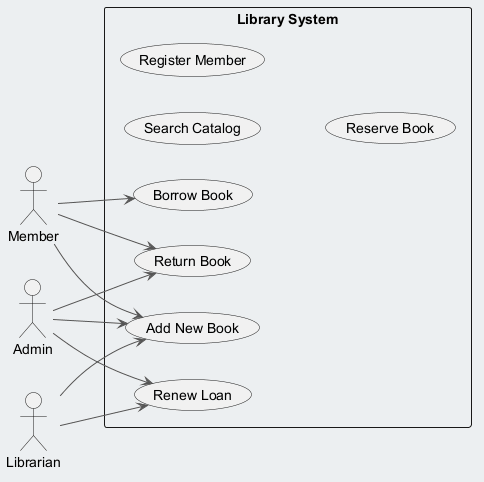

The diagram above was rendered by PlantUML. Its source (embedded in the PNG):
@startuml
skinparam backgroundColor #ECEFF1
skinparam classBackgroundColor #FFFFFF
skinparam classBorderColor #455A64
skinparam ArrowColor #555555
left to right direction
actor "Member" as M
actor "Admin" as A
actor "Librarian" as L
rectangle "Library System" {
  usecase "Renew Loan" as UC_RenewLoan
  usecase "Add New Book" as UC_AddNewBook
  usecase "Search Catalog" as UC_SearchCatalog
  usecase "Return Book" as UC_ReturnBook
  usecase "Register Member" as UC_RegisterMember
  usecase "Borrow Book" as UC_BorrowBook
  usecase "Reserve Book" as UC_ReserveBook
}
M --> UC_ReturnBook
M --> UC_AddNewBook
M --> UC_BorrowBook
A --> UC_AddNewBook
A --> UC_RenewLoan
A --> UC_ReturnBook
L --> UC_RenewLoan
L --> UC_AddNewBook
@enduml